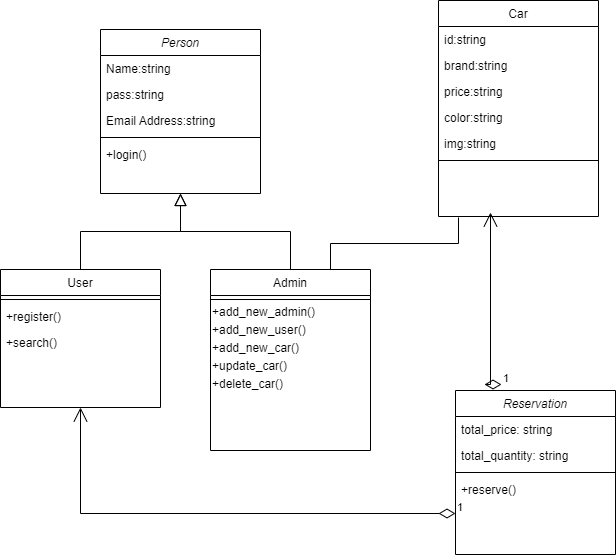

The diagram above was exported from draw.io. Its source (the exported page's mxGraphModel, read from the mxfile embedded in the PNG):
<mxGraphModel dx="868" dy="450" grid="0" gridSize="10" guides="1" tooltips="1" connect="1" arrows="1" fold="1" page="1" pageScale="1" pageWidth="827" pageHeight="1169" math="0" shadow="0">
  <root>
    <mxCell id="WIyWlLk6GJQsqaUBKTNV-0" />
    <mxCell id="WIyWlLk6GJQsqaUBKTNV-1" parent="WIyWlLk6GJQsqaUBKTNV-0" />
    <mxCell id="zkfFHV4jXpPFQw0GAbJ--0" value="Person" style="swimlane;fontStyle=2;align=center;verticalAlign=top;childLayout=stackLayout;horizontal=1;startSize=26;horizontalStack=0;resizeParent=1;resizeLast=0;collapsible=1;marginBottom=0;rounded=0;shadow=0;strokeWidth=1;" parent="WIyWlLk6GJQsqaUBKTNV-1" vertex="1">
      <mxGeometry x="220" y="120" width="160" height="164" as="geometry">
        <mxRectangle x="230" y="140" width="160" height="26" as="alternateBounds" />
      </mxGeometry>
    </mxCell>
    <mxCell id="zkfFHV4jXpPFQw0GAbJ--1" value="Name:string" style="text;align=left;verticalAlign=top;spacingLeft=4;spacingRight=4;overflow=hidden;rotatable=0;points=[[0,0.5],[1,0.5]];portConstraint=eastwest;" parent="zkfFHV4jXpPFQw0GAbJ--0" vertex="1">
      <mxGeometry y="26" width="160" height="26" as="geometry" />
    </mxCell>
    <mxCell id="zkfFHV4jXpPFQw0GAbJ--2" value="pass:string" style="text;align=left;verticalAlign=top;spacingLeft=4;spacingRight=4;overflow=hidden;rotatable=0;points=[[0,0.5],[1,0.5]];portConstraint=eastwest;rounded=0;shadow=0;html=0;" parent="zkfFHV4jXpPFQw0GAbJ--0" vertex="1">
      <mxGeometry y="52" width="160" height="26" as="geometry" />
    </mxCell>
    <mxCell id="zkfFHV4jXpPFQw0GAbJ--3" value="Email Address:string" style="text;align=left;verticalAlign=top;spacingLeft=4;spacingRight=4;overflow=hidden;rotatable=0;points=[[0,0.5],[1,0.5]];portConstraint=eastwest;rounded=0;shadow=0;html=0;" parent="zkfFHV4jXpPFQw0GAbJ--0" vertex="1">
      <mxGeometry y="78" width="160" height="26" as="geometry" />
    </mxCell>
    <mxCell id="zkfFHV4jXpPFQw0GAbJ--4" value="" style="line;html=1;strokeWidth=1;align=left;verticalAlign=middle;spacingTop=-1;spacingLeft=3;spacingRight=3;rotatable=0;labelPosition=right;points=[];portConstraint=eastwest;" parent="zkfFHV4jXpPFQw0GAbJ--0" vertex="1">
      <mxGeometry y="104" width="160" height="8" as="geometry" />
    </mxCell>
    <mxCell id="zkfFHV4jXpPFQw0GAbJ--5" value="+login()" style="text;align=left;verticalAlign=top;spacingLeft=4;spacingRight=4;overflow=hidden;rotatable=0;points=[[0,0.5],[1,0.5]];portConstraint=eastwest;" parent="zkfFHV4jXpPFQw0GAbJ--0" vertex="1">
      <mxGeometry y="112" width="160" height="26" as="geometry" />
    </mxCell>
    <mxCell id="zkfFHV4jXpPFQw0GAbJ--6" value="User" style="swimlane;fontStyle=0;align=center;verticalAlign=top;childLayout=stackLayout;horizontal=1;startSize=26;horizontalStack=0;resizeParent=1;resizeLast=0;collapsible=1;marginBottom=0;rounded=0;shadow=0;strokeWidth=1;" parent="WIyWlLk6GJQsqaUBKTNV-1" vertex="1">
      <mxGeometry x="120" y="360" width="160" height="138" as="geometry">
        <mxRectangle x="130" y="380" width="160" height="26" as="alternateBounds" />
      </mxGeometry>
    </mxCell>
    <mxCell id="zkfFHV4jXpPFQw0GAbJ--9" value="" style="line;html=1;strokeWidth=1;align=left;verticalAlign=middle;spacingTop=-1;spacingLeft=3;spacingRight=3;rotatable=0;labelPosition=right;points=[];portConstraint=eastwest;" parent="zkfFHV4jXpPFQw0GAbJ--6" vertex="1">
      <mxGeometry y="26" width="160" height="8" as="geometry" />
    </mxCell>
    <mxCell id="zkfFHV4jXpPFQw0GAbJ--10" value="+register()" style="text;align=left;verticalAlign=top;spacingLeft=4;spacingRight=4;overflow=hidden;rotatable=0;points=[[0,0.5],[1,0.5]];portConstraint=eastwest;fontStyle=0" parent="zkfFHV4jXpPFQw0GAbJ--6" vertex="1">
      <mxGeometry y="34" width="160" height="26" as="geometry" />
    </mxCell>
    <mxCell id="zkfFHV4jXpPFQw0GAbJ--11" value="+search()" style="text;align=left;verticalAlign=top;spacingLeft=4;spacingRight=4;overflow=hidden;rotatable=0;points=[[0,0.5],[1,0.5]];portConstraint=eastwest;" parent="zkfFHV4jXpPFQw0GAbJ--6" vertex="1">
      <mxGeometry y="60" width="160" height="26" as="geometry" />
    </mxCell>
    <mxCell id="zkfFHV4jXpPFQw0GAbJ--12" value="" style="endArrow=block;endSize=10;endFill=0;shadow=0;strokeWidth=1;rounded=0;edgeStyle=elbowEdgeStyle;elbow=vertical;" parent="WIyWlLk6GJQsqaUBKTNV-1" source="zkfFHV4jXpPFQw0GAbJ--6" target="zkfFHV4jXpPFQw0GAbJ--0" edge="1">
      <mxGeometry width="160" relative="1" as="geometry">
        <mxPoint x="200" y="203" as="sourcePoint" />
        <mxPoint x="200" y="203" as="targetPoint" />
      </mxGeometry>
    </mxCell>
    <mxCell id="zkfFHV4jXpPFQw0GAbJ--13" value="Admin" style="swimlane;fontStyle=0;align=center;verticalAlign=top;childLayout=stackLayout;horizontal=1;startSize=26;horizontalStack=0;resizeParent=1;resizeLast=0;collapsible=1;marginBottom=0;rounded=0;shadow=0;strokeWidth=1;" parent="WIyWlLk6GJQsqaUBKTNV-1" vertex="1">
      <mxGeometry x="330" y="360" width="160" height="181" as="geometry">
        <mxRectangle x="340" y="380" width="170" height="26" as="alternateBounds" />
      </mxGeometry>
    </mxCell>
    <mxCell id="zkfFHV4jXpPFQw0GAbJ--15" value="" style="line;html=1;strokeWidth=1;align=left;verticalAlign=middle;spacingTop=-1;spacingLeft=3;spacingRight=3;rotatable=0;labelPosition=right;points=[];portConstraint=eastwest;" parent="zkfFHV4jXpPFQw0GAbJ--13" vertex="1">
      <mxGeometry y="26" width="160" height="8" as="geometry" />
    </mxCell>
    <mxCell id="jIcy3orcWcPgBIPbYyDl-0" value="+add_new_admin()" style="text;html=1;align=left;verticalAlign=middle;resizable=0;points=[];autosize=1;strokeColor=none;fillColor=none;" vertex="1" parent="zkfFHV4jXpPFQw0GAbJ--13">
      <mxGeometry y="34" width="160" height="18" as="geometry" />
    </mxCell>
    <mxCell id="jIcy3orcWcPgBIPbYyDl-1" value="+add_new_user()" style="text;html=1;align=left;verticalAlign=middle;resizable=0;points=[];autosize=1;strokeColor=none;fillColor=none;" vertex="1" parent="zkfFHV4jXpPFQw0GAbJ--13">
      <mxGeometry y="52" width="160" height="18" as="geometry" />
    </mxCell>
    <mxCell id="jIcy3orcWcPgBIPbYyDl-2" value="+add_new_car()" style="text;html=1;align=left;verticalAlign=middle;resizable=0;points=[];autosize=1;strokeColor=none;fillColor=none;" vertex="1" parent="zkfFHV4jXpPFQw0GAbJ--13">
      <mxGeometry y="70" width="160" height="18" as="geometry" />
    </mxCell>
    <mxCell id="jIcy3orcWcPgBIPbYyDl-3" value="+update_car()" style="text;html=1;align=left;verticalAlign=middle;resizable=0;points=[];autosize=1;strokeColor=none;fillColor=none;" vertex="1" parent="zkfFHV4jXpPFQw0GAbJ--13">
      <mxGeometry y="88" width="160" height="18" as="geometry" />
    </mxCell>
    <mxCell id="jIcy3orcWcPgBIPbYyDl-4" value="+delete_car()" style="text;html=1;align=left;verticalAlign=middle;resizable=0;points=[];autosize=1;strokeColor=none;fillColor=none;" vertex="1" parent="zkfFHV4jXpPFQw0GAbJ--13">
      <mxGeometry y="106" width="160" height="18" as="geometry" />
    </mxCell>
    <mxCell id="zkfFHV4jXpPFQw0GAbJ--16" value="" style="endArrow=block;endSize=10;endFill=0;shadow=0;strokeWidth=1;rounded=0;edgeStyle=elbowEdgeStyle;elbow=vertical;" parent="WIyWlLk6GJQsqaUBKTNV-1" source="zkfFHV4jXpPFQw0GAbJ--13" target="zkfFHV4jXpPFQw0GAbJ--0" edge="1">
      <mxGeometry width="160" relative="1" as="geometry">
        <mxPoint x="210" y="373" as="sourcePoint" />
        <mxPoint x="310" y="271" as="targetPoint" />
      </mxGeometry>
    </mxCell>
    <mxCell id="zkfFHV4jXpPFQw0GAbJ--17" value="Car" style="swimlane;fontStyle=0;align=center;verticalAlign=top;childLayout=stackLayout;horizontal=1;startSize=26;horizontalStack=0;resizeParent=1;resizeLast=0;collapsible=1;marginBottom=0;rounded=0;shadow=0;strokeWidth=1;" parent="WIyWlLk6GJQsqaUBKTNV-1" vertex="1">
      <mxGeometry x="558" y="91" width="160" height="216" as="geometry">
        <mxRectangle x="550" y="140" width="160" height="26" as="alternateBounds" />
      </mxGeometry>
    </mxCell>
    <mxCell id="zkfFHV4jXpPFQw0GAbJ--18" value="id:string" style="text;align=left;verticalAlign=top;spacingLeft=4;spacingRight=4;overflow=hidden;rotatable=0;points=[[0,0.5],[1,0.5]];portConstraint=eastwest;" parent="zkfFHV4jXpPFQw0GAbJ--17" vertex="1">
      <mxGeometry y="26" width="160" height="26" as="geometry" />
    </mxCell>
    <mxCell id="zkfFHV4jXpPFQw0GAbJ--19" value="brand:string" style="text;align=left;verticalAlign=top;spacingLeft=4;spacingRight=4;overflow=hidden;rotatable=0;points=[[0,0.5],[1,0.5]];portConstraint=eastwest;rounded=0;shadow=0;html=0;" parent="zkfFHV4jXpPFQw0GAbJ--17" vertex="1">
      <mxGeometry y="52" width="160" height="26" as="geometry" />
    </mxCell>
    <mxCell id="zkfFHV4jXpPFQw0GAbJ--20" value="price:string" style="text;align=left;verticalAlign=top;spacingLeft=4;spacingRight=4;overflow=hidden;rotatable=0;points=[[0,0.5],[1,0.5]];portConstraint=eastwest;rounded=0;shadow=0;html=0;" parent="zkfFHV4jXpPFQw0GAbJ--17" vertex="1">
      <mxGeometry y="78" width="160" height="26" as="geometry" />
    </mxCell>
    <mxCell id="zkfFHV4jXpPFQw0GAbJ--21" value="color:string" style="text;align=left;verticalAlign=top;spacingLeft=4;spacingRight=4;overflow=hidden;rotatable=0;points=[[0,0.5],[1,0.5]];portConstraint=eastwest;rounded=0;shadow=0;html=0;" parent="zkfFHV4jXpPFQw0GAbJ--17" vertex="1">
      <mxGeometry y="104" width="160" height="26" as="geometry" />
    </mxCell>
    <mxCell id="zkfFHV4jXpPFQw0GAbJ--22" value="img:string" style="text;align=left;verticalAlign=top;spacingLeft=4;spacingRight=4;overflow=hidden;rotatable=0;points=[[0,0.5],[1,0.5]];portConstraint=eastwest;rounded=0;shadow=0;html=0;" parent="zkfFHV4jXpPFQw0GAbJ--17" vertex="1">
      <mxGeometry y="130" width="160" height="26" as="geometry" />
    </mxCell>
    <mxCell id="zkfFHV4jXpPFQw0GAbJ--23" value="" style="line;html=1;strokeWidth=1;align=left;verticalAlign=middle;spacingTop=-1;spacingLeft=3;spacingRight=3;rotatable=0;labelPosition=right;points=[];portConstraint=eastwest;" parent="zkfFHV4jXpPFQw0GAbJ--17" vertex="1">
      <mxGeometry y="156" width="160" height="8" as="geometry" />
    </mxCell>
    <mxCell id="jIcy3orcWcPgBIPbYyDl-31" value="" style="endArrow=none;html=1;edgeStyle=orthogonalEdgeStyle;rounded=0;exitX=0.75;exitY=0;exitDx=0;exitDy=0;" edge="1" parent="zkfFHV4jXpPFQw0GAbJ--17" source="zkfFHV4jXpPFQw0GAbJ--13">
      <mxGeometry relative="1" as="geometry">
        <mxPoint x="-150" y="159.5" as="sourcePoint" />
        <mxPoint x="20" y="217" as="targetPoint" />
      </mxGeometry>
    </mxCell>
    <mxCell id="jIcy3orcWcPgBIPbYyDl-19" value="Reservation" style="swimlane;fontStyle=2;align=center;verticalAlign=top;childLayout=stackLayout;horizontal=1;startSize=26;horizontalStack=0;resizeParent=1;resizeLast=0;collapsible=1;marginBottom=0;rounded=0;shadow=0;strokeWidth=1;" vertex="1" parent="WIyWlLk6GJQsqaUBKTNV-1">
      <mxGeometry x="575" y="481" width="160" height="164" as="geometry">
        <mxRectangle x="230" y="140" width="160" height="26" as="alternateBounds" />
      </mxGeometry>
    </mxCell>
    <mxCell id="jIcy3orcWcPgBIPbYyDl-30" value="1" style="endArrow=open;html=1;endSize=12;startArrow=diamondThin;startSize=14;startFill=0;edgeStyle=orthogonalEdgeStyle;align=left;verticalAlign=bottom;rounded=0;" edge="1" parent="jIcy3orcWcPgBIPbYyDl-19">
      <mxGeometry x="-1" y="3" relative="1" as="geometry">
        <mxPoint x="46" y="-6" as="sourcePoint" />
        <mxPoint x="35" y="-178" as="targetPoint" />
      </mxGeometry>
    </mxCell>
    <mxCell id="jIcy3orcWcPgBIPbYyDl-20" value="total_price: string" style="text;align=left;verticalAlign=top;spacingLeft=4;spacingRight=4;overflow=hidden;rotatable=0;points=[[0,0.5],[1,0.5]];portConstraint=eastwest;" vertex="1" parent="jIcy3orcWcPgBIPbYyDl-19">
      <mxGeometry y="26" width="160" height="26" as="geometry" />
    </mxCell>
    <mxCell id="jIcy3orcWcPgBIPbYyDl-21" value="total_quantity: string" style="text;align=left;verticalAlign=top;spacingLeft=4;spacingRight=4;overflow=hidden;rotatable=0;points=[[0,0.5],[1,0.5]];portConstraint=eastwest;rounded=0;shadow=0;html=0;" vertex="1" parent="jIcy3orcWcPgBIPbYyDl-19">
      <mxGeometry y="52" width="160" height="26" as="geometry" />
    </mxCell>
    <mxCell id="jIcy3orcWcPgBIPbYyDl-23" value="" style="line;html=1;strokeWidth=1;align=left;verticalAlign=middle;spacingTop=-1;spacingLeft=3;spacingRight=3;rotatable=0;labelPosition=right;points=[];portConstraint=eastwest;" vertex="1" parent="jIcy3orcWcPgBIPbYyDl-19">
      <mxGeometry y="78" width="160" height="8" as="geometry" />
    </mxCell>
    <mxCell id="jIcy3orcWcPgBIPbYyDl-24" value="+reserve()" style="text;align=left;verticalAlign=top;spacingLeft=4;spacingRight=4;overflow=hidden;rotatable=0;points=[[0,0.5],[1,0.5]];portConstraint=eastwest;" vertex="1" parent="jIcy3orcWcPgBIPbYyDl-19">
      <mxGeometry y="86" width="160" height="26" as="geometry" />
    </mxCell>
    <mxCell id="jIcy3orcWcPgBIPbYyDl-26" value="1" style="endArrow=open;html=1;endSize=12;startArrow=diamondThin;startSize=14;startFill=0;edgeStyle=orthogonalEdgeStyle;align=left;verticalAlign=bottom;rounded=0;exitX=0;exitY=0.75;exitDx=0;exitDy=0;entryX=0.5;entryY=1;entryDx=0;entryDy=0;" edge="1" parent="WIyWlLk6GJQsqaUBKTNV-1" source="jIcy3orcWcPgBIPbYyDl-19" target="zkfFHV4jXpPFQw0GAbJ--6">
      <mxGeometry x="-1" y="3" relative="1" as="geometry">
        <mxPoint x="360" y="685" as="sourcePoint" />
        <mxPoint x="250" y="580" as="targetPoint" />
      </mxGeometry>
    </mxCell>
  </root>
</mxGraphModel>